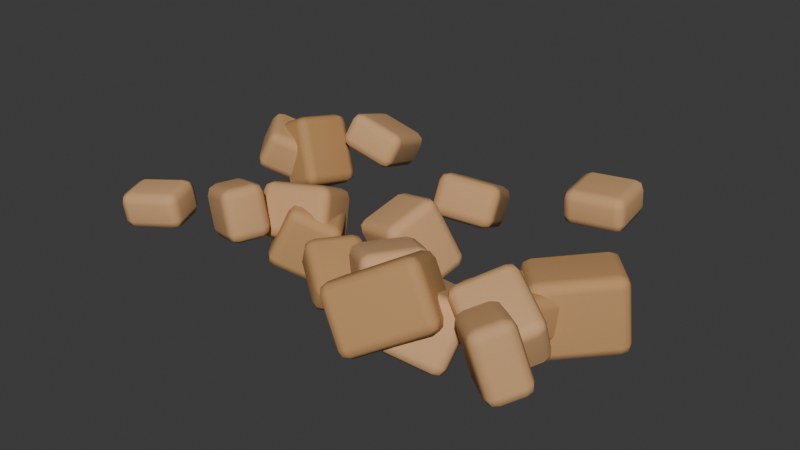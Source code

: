 # Source: NJD-09.blend  (saved by Blender 4.3.34; exported with 4.5.12 LTS)
import bpy
from mathutils import Matrix  # noqa: F401  (used for matrix-valued properties, if any)

bpy.ops.wm.read_factory_settings(use_empty=True)
scene = bpy.context.scene
scene.name = 'Scene'

# ---- collections
col_collection = bpy.data.collections.new('Collection'); scene.collection.children.link(col_collection)

# ---- materials (node trees are filled in below, after node groups)
mat_earthen_pigment_5 = bpy.data.materials.new('earthen pigment 5')
mat_earthen_pigment_5.diffuse_color = (0.605, 0.345, 0.155, 1.0)
mat_earthen_pigment_7 = bpy.data.materials.new('earthen pigment 7')
mat_earthen_pigment_7.diffuse_color = (0.655, 0.381, 0.179, 1.0)
mat_earthen_pigment_4 = bpy.data.materials.new('earthen pigment 4')
mat_earthen_pigment_4.diffuse_color = (0.58, 0.327, 0.143, 1.0)
mat_earthen_pigment_6 = bpy.data.materials.new('earthen pigment 6')
mat_earthen_pigment_6.diffuse_color = (0.63, 0.363, 0.167, 1.0)
mat_earthen_pigment_1 = bpy.data.materials.new('earthen pigment 1')
mat_earthen_pigment_1.diffuse_color = (0.505, 0.273, 0.107, 1.0)
mat_earthen_pigment_2 = bpy.data.materials.new('earthen pigment 2')
mat_earthen_pigment_2.diffuse_color = (0.53, 0.291, 0.119, 1.0)
mat_earthen_pigment_0 = bpy.data.materials.new('earthen pigment 0')
mat_earthen_pigment_0.diffuse_color = (0.48, 0.255, 0.095, 1.0)

# ---- material node trees
mat_earthen_pigment_5.use_nodes = True; mat_earthen_pigment_5.node_tree.nodes.clear()
_N = mat_earthen_pigment_5.node_tree.nodes; _L = mat_earthen_pigment_5.node_tree.links
n0 = _N.new('ShaderNodeBsdfPrincipled'); n0.name = 'Principled BSDF'; n0.location = (10, 300)
n0.inputs[0].default_value = (0.605, 0.345, 0.155, 1.0)
n0.inputs[2].default_value = 0.8
n1 = _N.new('ShaderNodeOutputMaterial'); n1.name = 'Material Output'; n1.location = (300, 300)
_L.new(n0.outputs[0], n1.inputs[0])
n1.is_active_output = True
mat_earthen_pigment_7.use_nodes = True; mat_earthen_pigment_7.node_tree.nodes.clear()
_N = mat_earthen_pigment_7.node_tree.nodes; _L = mat_earthen_pigment_7.node_tree.links
n0 = _N.new('ShaderNodeBsdfPrincipled'); n0.name = 'Principled BSDF'; n0.location = (10, 300)
n0.inputs[0].default_value = (0.655, 0.381, 0.179, 1.0)
n0.inputs[2].default_value = 0.8
n1 = _N.new('ShaderNodeOutputMaterial'); n1.name = 'Material Output'; n1.location = (300, 300)
_L.new(n0.outputs[0], n1.inputs[0])
n1.is_active_output = True
mat_earthen_pigment_4.use_nodes = True; mat_earthen_pigment_4.node_tree.nodes.clear()
_N = mat_earthen_pigment_4.node_tree.nodes; _L = mat_earthen_pigment_4.node_tree.links
n0 = _N.new('ShaderNodeBsdfPrincipled'); n0.name = 'Principled BSDF'; n0.location = (10, 300)
n0.inputs[0].default_value = (0.58, 0.327, 0.143, 1.0)
n0.inputs[2].default_value = 0.8
n1 = _N.new('ShaderNodeOutputMaterial'); n1.name = 'Material Output'; n1.location = (300, 300)
_L.new(n0.outputs[0], n1.inputs[0])
n1.is_active_output = True
mat_earthen_pigment_6.use_nodes = True; mat_earthen_pigment_6.node_tree.nodes.clear()
_N = mat_earthen_pigment_6.node_tree.nodes; _L = mat_earthen_pigment_6.node_tree.links
n0 = _N.new('ShaderNodeBsdfPrincipled'); n0.name = 'Principled BSDF'; n0.location = (10, 300)
n0.inputs[0].default_value = (0.63, 0.363, 0.167, 1.0)
n0.inputs[2].default_value = 0.8
n1 = _N.new('ShaderNodeOutputMaterial'); n1.name = 'Material Output'; n1.location = (300, 300)
_L.new(n0.outputs[0], n1.inputs[0])
n1.is_active_output = True
mat_earthen_pigment_1.use_nodes = True; mat_earthen_pigment_1.node_tree.nodes.clear()
_N = mat_earthen_pigment_1.node_tree.nodes; _L = mat_earthen_pigment_1.node_tree.links
n0 = _N.new('ShaderNodeBsdfPrincipled'); n0.name = 'Principled BSDF'; n0.location = (10, 300)
n0.inputs[0].default_value = (0.505, 0.273, 0.107, 1.0)
n0.inputs[2].default_value = 0.8
n1 = _N.new('ShaderNodeOutputMaterial'); n1.name = 'Material Output'; n1.location = (300, 300)
_L.new(n0.outputs[0], n1.inputs[0])
n1.is_active_output = True
mat_earthen_pigment_2.use_nodes = True; mat_earthen_pigment_2.node_tree.nodes.clear()
_N = mat_earthen_pigment_2.node_tree.nodes; _L = mat_earthen_pigment_2.node_tree.links
n0 = _N.new('ShaderNodeBsdfPrincipled'); n0.name = 'Principled BSDF'; n0.location = (10, 300)
n0.inputs[0].default_value = (0.53, 0.291, 0.119, 1.0)
n0.inputs[2].default_value = 0.8
n1 = _N.new('ShaderNodeOutputMaterial'); n1.name = 'Material Output'; n1.location = (300, 300)
_L.new(n0.outputs[0], n1.inputs[0])
n1.is_active_output = True
mat_earthen_pigment_0.use_nodes = True; mat_earthen_pigment_0.node_tree.nodes.clear()
_N = mat_earthen_pigment_0.node_tree.nodes; _L = mat_earthen_pigment_0.node_tree.links
n0 = _N.new('ShaderNodeBsdfPrincipled'); n0.name = 'Principled BSDF'; n0.location = (10, 300)
n0.inputs[0].default_value = (0.48, 0.255, 0.095, 1.0)
n0.inputs[2].default_value = 0.8
n1 = _N.new('ShaderNodeOutputMaterial'); n1.name = 'Material Output'; n1.location = (300, 300)
_L.new(n0.outputs[0], n1.inputs[0])
n1.is_active_output = True

# ---- world
world_world = bpy.data.worlds.new('World'); scene.world = world_world
world_world.use_nodes = True; world_world.node_tree.nodes.clear()
_N = world_world.node_tree.nodes; _L = world_world.node_tree.links
n0 = _N.new('ShaderNodeOutputWorld'); n0.name = 'World Output'; n0.location = (300, 300)
n1 = _N.new('ShaderNodeBackground'); n1.name = 'Background'; n1.location = (10, 300)
n1.inputs[0].default_value = (0.05088, 0.05088, 0.05088, 1.0)
_L.new(n1.outputs[0], n0.inputs[0])
n0.is_active_output = True
world_world.color = (0.05088, 0.05088, 0.05088)
world_world.sun_shadow_jitter_overblur = 0.0

# ---- meshes
me_cube_267 = bpy.data.meshes.new('Cube.267')
me_cube_267.from_pydata([(-0.08265, -0.125, -0.1312), (-0.08265, -0.125, 0.1312), (-0.08265, 0.125, -0.1312), (-0.08265, 0.125, 0.1312), (0.08265, -0.125, -0.1312), (0.08265, -0.125, 0.1312), (0.08265, 0.125, -0.1312), (0.08265, 0.125, 0.1312)], [], [(0, 1, 3, 2), (2, 3, 7, 6), (6, 7, 5, 4), (4, 5, 1, 0), (2, 6, 4, 0), (7, 3, 1, 5)])
_uv = me_cube_267.uv_layers.new(name='UVMap')
_uv.uv.foreach_set('vector', [0.375, 0.0, 0.625, 0.0, 0.625, 0.25, 0.375, 0.25, 0.375, 0.25, 0.625, 0.25, 0.625, 0.5, 0.375, 0.5, 0.375, 0.5, 0.625, 0.5, 0.625, 0.75, 0.375, 0.75, 0.375, 0.75, 0.625, 0.75, 0.625, 1.0, 0.375, 1.0, 0.125, 0.5, 0.375, 0.5, 0.375, 0.75, 0.125, 0.75, 0.625, 0.5, 0.875, 0.5, 0.875, 0.75, 0.625, 0.75])
me_cube_267.materials.append(mat_earthen_pigment_5)
me_cube_267.update()
me_cube_268 = bpy.data.meshes.new('Cube.268')
me_cube_268.from_pydata([(-0.1262, -0.125, -0.07232), (-0.1262, -0.125, 0.07232), (-0.1262, 0.125, -0.07232), (-0.1262, 0.125, 0.07232), (0.1262, -0.125, -0.07232), (0.1262, -0.125, 0.07232), (0.1262, 0.125, -0.07232), (0.1262, 0.125, 0.07232)], [], [(0, 1, 3, 2), (2, 3, 7, 6), (6, 7, 5, 4), (4, 5, 1, 0), (2, 6, 4, 0), (7, 3, 1, 5)])
_uv = me_cube_268.uv_layers.new(name='UVMap')
_uv.uv.foreach_set('vector', [0.375, 0.0, 0.625, 0.0, 0.625, 0.25, 0.375, 0.25, 0.375, 0.25, 0.625, 0.25, 0.625, 0.5, 0.375, 0.5, 0.375, 0.5, 0.625, 0.5, 0.625, 0.75, 0.375, 0.75, 0.375, 0.75, 0.625, 0.75, 0.625, 1.0, 0.375, 1.0, 0.125, 0.5, 0.375, 0.5, 0.375, 0.75, 0.125, 0.75, 0.625, 0.5, 0.875, 0.5, 0.875, 0.75, 0.625, 0.75])
me_cube_268.materials.append(mat_earthen_pigment_5)
me_cube_268.update()
me_cube_269 = bpy.data.meshes.new('Cube.269')
me_cube_269.from_pydata([(-0.1416, -0.125, -0.1197), (-0.1416, -0.125, 0.1197), (-0.1416, 0.125, -0.1197), (-0.1416, 0.125, 0.1197), (0.1416, -0.125, -0.1197), (0.1416, -0.125, 0.1197), (0.1416, 0.125, -0.1197), (0.1416, 0.125, 0.1197)], [], [(0, 1, 3, 2), (2, 3, 7, 6), (6, 7, 5, 4), (4, 5, 1, 0), (2, 6, 4, 0), (7, 3, 1, 5)])
_uv = me_cube_269.uv_layers.new(name='UVMap')
_uv.uv.foreach_set('vector', [0.375, 0.0, 0.625, 0.0, 0.625, 0.25, 0.375, 0.25, 0.375, 0.25, 0.625, 0.25, 0.625, 0.5, 0.375, 0.5, 0.375, 0.5, 0.625, 0.5, 0.625, 0.75, 0.375, 0.75, 0.375, 0.75, 0.625, 0.75, 0.625, 1.0, 0.375, 1.0, 0.125, 0.5, 0.375, 0.5, 0.375, 0.75, 0.125, 0.75, 0.625, 0.5, 0.875, 0.5, 0.875, 0.75, 0.625, 0.75])
me_cube_269.materials.append(mat_earthen_pigment_7)
me_cube_269.update()
me_cube_270 = bpy.data.meshes.new('Cube.270')
me_cube_270.from_pydata([(-0.1534, -0.125, -0.09143), (-0.1534, -0.125, 0.09143), (-0.1534, 0.125, -0.09143), (-0.1534, 0.125, 0.09143), (0.1534, -0.125, -0.09143), (0.1534, -0.125, 0.09143), (0.1534, 0.125, -0.09143), (0.1534, 0.125, 0.09143)], [], [(0, 1, 3, 2), (2, 3, 7, 6), (6, 7, 5, 4), (4, 5, 1, 0), (2, 6, 4, 0), (7, 3, 1, 5)])
_uv = me_cube_270.uv_layers.new(name='UVMap')
_uv.uv.foreach_set('vector', [0.375, 0.0, 0.625, 0.0, 0.625, 0.25, 0.375, 0.25, 0.375, 0.25, 0.625, 0.25, 0.625, 0.5, 0.375, 0.5, 0.375, 0.5, 0.625, 0.5, 0.625, 0.75, 0.375, 0.75, 0.375, 0.75, 0.625, 0.75, 0.625, 1.0, 0.375, 1.0, 0.125, 0.5, 0.375, 0.5, 0.375, 0.75, 0.125, 0.75, 0.625, 0.5, 0.875, 0.5, 0.875, 0.75, 0.625, 0.75])
me_cube_270.materials.append(mat_earthen_pigment_4)
me_cube_270.update()
me_cube_271 = bpy.data.meshes.new('Cube.271')
me_cube_271.from_pydata([(-0.1861, -0.125, -0.0864), (-0.1861, -0.125, 0.0864), (-0.1861, 0.125, -0.0864), (-0.1861, 0.125, 0.0864), (0.1861, -0.125, -0.0864), (0.1861, -0.125, 0.0864), (0.1861, 0.125, -0.0864), (0.1861, 0.125, 0.0864)], [], [(0, 1, 3, 2), (2, 3, 7, 6), (6, 7, 5, 4), (4, 5, 1, 0), (2, 6, 4, 0), (7, 3, 1, 5)])
_uv = me_cube_271.uv_layers.new(name='UVMap')
_uv.uv.foreach_set('vector', [0.375, 0.0, 0.625, 0.0, 0.625, 0.25, 0.375, 0.25, 0.375, 0.25, 0.625, 0.25, 0.625, 0.5, 0.375, 0.5, 0.375, 0.5, 0.625, 0.5, 0.625, 0.75, 0.375, 0.75, 0.375, 0.75, 0.625, 0.75, 0.625, 1.0, 0.375, 1.0, 0.125, 0.5, 0.375, 0.5, 0.375, 0.75, 0.125, 0.75, 0.625, 0.5, 0.875, 0.5, 0.875, 0.75, 0.625, 0.75])
me_cube_271.materials.append(mat_earthen_pigment_4)
me_cube_271.update()
me_cube_272 = bpy.data.meshes.new('Cube.272')
me_cube_272.from_pydata([(-0.1192, -0.125, -0.1497), (-0.1192, -0.125, 0.1497), (-0.1192, 0.125, -0.1497), (-0.1192, 0.125, 0.1497), (0.1192, -0.125, -0.1497), (0.1192, -0.125, 0.1497), (0.1192, 0.125, -0.1497), (0.1192, 0.125, 0.1497)], [], [(0, 1, 3, 2), (2, 3, 7, 6), (6, 7, 5, 4), (4, 5, 1, 0), (2, 6, 4, 0), (7, 3, 1, 5)])
_uv = me_cube_272.uv_layers.new(name='UVMap')
_uv.uv.foreach_set('vector', [0.375, 0.0, 0.625, 0.0, 0.625, 0.25, 0.375, 0.25, 0.375, 0.25, 0.625, 0.25, 0.625, 0.5, 0.375, 0.5, 0.375, 0.5, 0.625, 0.5, 0.625, 0.75, 0.375, 0.75, 0.375, 0.75, 0.625, 0.75, 0.625, 1.0, 0.375, 1.0, 0.125, 0.5, 0.375, 0.5, 0.375, 0.75, 0.125, 0.75, 0.625, 0.5, 0.875, 0.5, 0.875, 0.75, 0.625, 0.75])
me_cube_272.materials.append(mat_earthen_pigment_6)
me_cube_272.update()
me_cube_273 = bpy.data.meshes.new('Cube.273')
me_cube_273.from_pydata([(-0.1798, -0.125, -0.1309), (-0.1798, -0.125, 0.1309), (-0.1798, 0.125, -0.1309), (-0.1798, 0.125, 0.1309), (0.1798, -0.125, -0.1309), (0.1798, -0.125, 0.1309), (0.1798, 0.125, -0.1309), (0.1798, 0.125, 0.1309)], [], [(0, 1, 3, 2), (2, 3, 7, 6), (6, 7, 5, 4), (4, 5, 1, 0), (2, 6, 4, 0), (7, 3, 1, 5)])
_uv = me_cube_273.uv_layers.new(name='UVMap')
_uv.uv.foreach_set('vector', [0.375, 0.0, 0.625, 0.0, 0.625, 0.25, 0.375, 0.25, 0.375, 0.25, 0.625, 0.25, 0.625, 0.5, 0.375, 0.5, 0.375, 0.5, 0.625, 0.5, 0.625, 0.75, 0.375, 0.75, 0.375, 0.75, 0.625, 0.75, 0.625, 1.0, 0.375, 1.0, 0.125, 0.5, 0.375, 0.5, 0.375, 0.75, 0.125, 0.75, 0.625, 0.5, 0.875, 0.5, 0.875, 0.75, 0.625, 0.75])
me_cube_273.materials.append(mat_earthen_pigment_1)
me_cube_273.update()
me_cube_274 = bpy.data.meshes.new('Cube.274')
me_cube_274.from_pydata([(-0.171, -0.125, -0.1456), (-0.171, -0.125, 0.1456), (-0.171, 0.125, -0.1456), (-0.171, 0.125, 0.1456), (0.171, -0.125, -0.1456), (0.171, -0.125, 0.1456), (0.171, 0.125, -0.1456), (0.171, 0.125, 0.1456)], [], [(0, 1, 3, 2), (2, 3, 7, 6), (6, 7, 5, 4), (4, 5, 1, 0), (2, 6, 4, 0), (7, 3, 1, 5)])
_uv = me_cube_274.uv_layers.new(name='UVMap')
_uv.uv.foreach_set('vector', [0.375, 0.0, 0.625, 0.0, 0.625, 0.25, 0.375, 0.25, 0.375, 0.25, 0.625, 0.25, 0.625, 0.5, 0.375, 0.5, 0.375, 0.5, 0.625, 0.5, 0.625, 0.75, 0.375, 0.75, 0.375, 0.75, 0.625, 0.75, 0.625, 1.0, 0.375, 1.0, 0.125, 0.5, 0.375, 0.5, 0.375, 0.75, 0.125, 0.75, 0.625, 0.5, 0.875, 0.5, 0.875, 0.75, 0.625, 0.75])
me_cube_274.materials.append(mat_earthen_pigment_2)
me_cube_274.update()
me_cube_275 = bpy.data.meshes.new('Cube.275')
me_cube_275.from_pydata([(-0.09398, -0.125, -0.07604), (-0.09398, -0.125, 0.07604), (-0.09398, 0.125, -0.07604), (-0.09398, 0.125, 0.07604), (0.09398, -0.125, -0.07604), (0.09398, -0.125, 0.07604), (0.09398, 0.125, -0.07604), (0.09398, 0.125, 0.07604)], [], [(0, 1, 3, 2), (2, 3, 7, 6), (6, 7, 5, 4), (4, 5, 1, 0), (2, 6, 4, 0), (7, 3, 1, 5)])
_uv = me_cube_275.uv_layers.new(name='UVMap')
_uv.uv.foreach_set('vector', [0.375, 0.0, 0.625, 0.0, 0.625, 0.25, 0.375, 0.25, 0.375, 0.25, 0.625, 0.25, 0.625, 0.5, 0.375, 0.5, 0.375, 0.5, 0.625, 0.5, 0.625, 0.75, 0.375, 0.75, 0.375, 0.75, 0.625, 0.75, 0.625, 1.0, 0.375, 1.0, 0.125, 0.5, 0.375, 0.5, 0.375, 0.75, 0.125, 0.75, 0.625, 0.5, 0.875, 0.5, 0.875, 0.75, 0.625, 0.75])
me_cube_275.materials.append(mat_earthen_pigment_6)
me_cube_275.update()
me_cube_276 = bpy.data.meshes.new('Cube.276')
me_cube_276.from_pydata([(-0.1513, -0.125, -0.07779), (-0.1513, -0.125, 0.07779), (-0.1513, 0.125, -0.07779), (-0.1513, 0.125, 0.07779), (0.1513, -0.125, -0.07779), (0.1513, -0.125, 0.07779), (0.1513, 0.125, -0.07779), (0.1513, 0.125, 0.07779)], [], [(0, 1, 3, 2), (2, 3, 7, 6), (6, 7, 5, 4), (4, 5, 1, 0), (2, 6, 4, 0), (7, 3, 1, 5)])
_uv = me_cube_276.uv_layers.new(name='UVMap')
_uv.uv.foreach_set('vector', [0.375, 0.0, 0.625, 0.0, 0.625, 0.25, 0.375, 0.25, 0.375, 0.25, 0.625, 0.25, 0.625, 0.5, 0.375, 0.5, 0.375, 0.5, 0.625, 0.5, 0.625, 0.75, 0.375, 0.75, 0.375, 0.75, 0.625, 0.75, 0.625, 1.0, 0.375, 1.0, 0.125, 0.5, 0.375, 0.5, 0.375, 0.75, 0.125, 0.75, 0.625, 0.5, 0.875, 0.5, 0.875, 0.75, 0.625, 0.75])
me_cube_276.materials.append(mat_earthen_pigment_6)
me_cube_276.update()
me_cube_277 = bpy.data.meshes.new('Cube.277')
me_cube_277.from_pydata([(-0.1239, -0.125, -0.1237), (-0.1239, -0.125, 0.1237), (-0.1239, 0.125, -0.1237), (-0.1239, 0.125, 0.1237), (0.1239, -0.125, -0.1237), (0.1239, -0.125, 0.1237), (0.1239, 0.125, -0.1237), (0.1239, 0.125, 0.1237)], [], [(0, 1, 3, 2), (2, 3, 7, 6), (6, 7, 5, 4), (4, 5, 1, 0), (2, 6, 4, 0), (7, 3, 1, 5)])
_uv = me_cube_277.uv_layers.new(name='UVMap')
_uv.uv.foreach_set('vector', [0.375, 0.0, 0.625, 0.0, 0.625, 0.25, 0.375, 0.25, 0.375, 0.25, 0.625, 0.25, 0.625, 0.5, 0.375, 0.5, 0.375, 0.5, 0.625, 0.5, 0.625, 0.75, 0.375, 0.75, 0.375, 0.75, 0.625, 0.75, 0.625, 1.0, 0.375, 1.0, 0.125, 0.5, 0.375, 0.5, 0.375, 0.75, 0.125, 0.75, 0.625, 0.5, 0.875, 0.5, 0.875, 0.75, 0.625, 0.75])
me_cube_277.materials.append(mat_earthen_pigment_7)
me_cube_277.update()
me_cube_278 = bpy.data.meshes.new('Cube.278')
me_cube_278.from_pydata([(-0.1399, -0.125, -0.1071), (-0.1399, -0.125, 0.1071), (-0.1399, 0.125, -0.1071), (-0.1399, 0.125, 0.1071), (0.1399, -0.125, -0.1071), (0.1399, -0.125, 0.1071), (0.1399, 0.125, -0.1071), (0.1399, 0.125, 0.1071)], [], [(0, 1, 3, 2), (2, 3, 7, 6), (6, 7, 5, 4), (4, 5, 1, 0), (2, 6, 4, 0), (7, 3, 1, 5)])
_uv = me_cube_278.uv_layers.new(name='UVMap')
_uv.uv.foreach_set('vector', [0.375, 0.0, 0.625, 0.0, 0.625, 0.25, 0.375, 0.25, 0.375, 0.25, 0.625, 0.25, 0.625, 0.5, 0.375, 0.5, 0.375, 0.5, 0.625, 0.5, 0.625, 0.75, 0.375, 0.75, 0.375, 0.75, 0.625, 0.75, 0.625, 1.0, 0.375, 1.0, 0.125, 0.5, 0.375, 0.5, 0.375, 0.75, 0.125, 0.75, 0.625, 0.5, 0.875, 0.5, 0.875, 0.75, 0.625, 0.75])
me_cube_278.materials.append(mat_earthen_pigment_5)
me_cube_278.update()
me_cube_279 = bpy.data.meshes.new('Cube.279')
me_cube_279.from_pydata([(-0.1106, -0.125, -0.07285), (-0.1106, -0.125, 0.07285), (-0.1106, 0.125, -0.07285), (-0.1106, 0.125, 0.07285), (0.1106, -0.125, -0.07285), (0.1106, -0.125, 0.07285), (0.1106, 0.125, -0.07285), (0.1106, 0.125, 0.07285)], [], [(0, 1, 3, 2), (2, 3, 7, 6), (6, 7, 5, 4), (4, 5, 1, 0), (2, 6, 4, 0), (7, 3, 1, 5)])
_uv = me_cube_279.uv_layers.new(name='UVMap')
_uv.uv.foreach_set('vector', [0.375, 0.0, 0.625, 0.0, 0.625, 0.25, 0.375, 0.25, 0.375, 0.25, 0.625, 0.25, 0.625, 0.5, 0.375, 0.5, 0.375, 0.5, 0.625, 0.5, 0.625, 0.75, 0.375, 0.75, 0.375, 0.75, 0.625, 0.75, 0.625, 1.0, 0.375, 1.0, 0.125, 0.5, 0.375, 0.5, 0.375, 0.75, 0.125, 0.75, 0.625, 0.5, 0.875, 0.5, 0.875, 0.75, 0.625, 0.75])
me_cube_279.materials.append(mat_earthen_pigment_1)
me_cube_279.update()
me_cube_280 = bpy.data.meshes.new('Cube.280')
me_cube_280.from_pydata([(-0.1696, -0.125, -0.1275), (-0.1696, -0.125, 0.1275), (-0.1696, 0.125, -0.1275), (-0.1696, 0.125, 0.1275), (0.1696, -0.125, -0.1275), (0.1696, -0.125, 0.1275), (0.1696, 0.125, -0.1275), (0.1696, 0.125, 0.1275)], [], [(0, 1, 3, 2), (2, 3, 7, 6), (6, 7, 5, 4), (4, 5, 1, 0), (2, 6, 4, 0), (7, 3, 1, 5)])
_uv = me_cube_280.uv_layers.new(name='UVMap')
_uv.uv.foreach_set('vector', [0.375, 0.0, 0.625, 0.0, 0.625, 0.25, 0.375, 0.25, 0.375, 0.25, 0.625, 0.25, 0.625, 0.5, 0.375, 0.5, 0.375, 0.5, 0.625, 0.5, 0.625, 0.75, 0.375, 0.75, 0.375, 0.75, 0.625, 0.75, 0.625, 1.0, 0.375, 1.0, 0.125, 0.5, 0.375, 0.5, 0.375, 0.75, 0.125, 0.75, 0.625, 0.5, 0.875, 0.5, 0.875, 0.75, 0.625, 0.75])
me_cube_280.materials.append(mat_earthen_pigment_7)
me_cube_280.update()
me_cube_281 = bpy.data.meshes.new('Cube.281')
me_cube_281.from_pydata([(-0.1399, -0.125, -0.09031), (-0.1399, -0.125, 0.09031), (-0.1399, 0.125, -0.09031), (-0.1399, 0.125, 0.09031), (0.1399, -0.125, -0.09031), (0.1399, -0.125, 0.09031), (0.1399, 0.125, -0.09031), (0.1399, 0.125, 0.09031)], [], [(0, 1, 3, 2), (2, 3, 7, 6), (6, 7, 5, 4), (4, 5, 1, 0), (2, 6, 4, 0), (7, 3, 1, 5)])
_uv = me_cube_281.uv_layers.new(name='UVMap')
_uv.uv.foreach_set('vector', [0.375, 0.0, 0.625, 0.0, 0.625, 0.25, 0.375, 0.25, 0.375, 0.25, 0.625, 0.25, 0.625, 0.5, 0.375, 0.5, 0.375, 0.5, 0.625, 0.5, 0.625, 0.75, 0.375, 0.75, 0.375, 0.75, 0.625, 0.75, 0.625, 1.0, 0.375, 1.0, 0.125, 0.5, 0.375, 0.5, 0.375, 0.75, 0.125, 0.75, 0.625, 0.5, 0.875, 0.5, 0.875, 0.75, 0.625, 0.75])
me_cube_281.materials.append(mat_earthen_pigment_1)
me_cube_281.update()
me_cube_282 = bpy.data.meshes.new('Cube.282')
me_cube_282.from_pydata([(-0.1113, -0.125, -0.1302), (-0.1113, -0.125, 0.1302), (-0.1113, 0.125, -0.1302), (-0.1113, 0.125, 0.1302), (0.1113, -0.125, -0.1302), (0.1113, -0.125, 0.1302), (0.1113, 0.125, -0.1302), (0.1113, 0.125, 0.1302)], [], [(0, 1, 3, 2), (2, 3, 7, 6), (6, 7, 5, 4), (4, 5, 1, 0), (2, 6, 4, 0), (7, 3, 1, 5)])
_uv = me_cube_282.uv_layers.new(name='UVMap')
_uv.uv.foreach_set('vector', [0.375, 0.0, 0.625, 0.0, 0.625, 0.25, 0.375, 0.25, 0.375, 0.25, 0.625, 0.25, 0.625, 0.5, 0.375, 0.5, 0.375, 0.5, 0.625, 0.5, 0.625, 0.75, 0.375, 0.75, 0.375, 0.75, 0.625, 0.75, 0.625, 1.0, 0.375, 1.0, 0.125, 0.5, 0.375, 0.5, 0.375, 0.75, 0.125, 0.75, 0.625, 0.5, 0.875, 0.5, 0.875, 0.75, 0.625, 0.75])
me_cube_282.materials.append(mat_earthen_pigment_2)
me_cube_282.update()
me_cube_283 = bpy.data.meshes.new('Cube.283')
me_cube_283.from_pydata([(-0.09493, -0.125, -0.1491), (-0.09493, -0.125, 0.1491), (-0.09493, 0.125, -0.1491), (-0.09493, 0.125, 0.1491), (0.09493, -0.125, -0.1491), (0.09493, -0.125, 0.1491), (0.09493, 0.125, -0.1491), (0.09493, 0.125, 0.1491)], [], [(0, 1, 3, 2), (2, 3, 7, 6), (6, 7, 5, 4), (4, 5, 1, 0), (2, 6, 4, 0), (7, 3, 1, 5)])
_uv = me_cube_283.uv_layers.new(name='UVMap')
_uv.uv.foreach_set('vector', [0.375, 0.0, 0.625, 0.0, 0.625, 0.25, 0.375, 0.25, 0.375, 0.25, 0.625, 0.25, 0.625, 0.5, 0.375, 0.5, 0.375, 0.5, 0.625, 0.5, 0.625, 0.75, 0.375, 0.75, 0.375, 0.75, 0.625, 0.75, 0.625, 1.0, 0.375, 1.0, 0.125, 0.5, 0.375, 0.5, 0.375, 0.75, 0.125, 0.75, 0.625, 0.5, 0.875, 0.5, 0.875, 0.75, 0.625, 0.75])
me_cube_283.materials.append(mat_earthen_pigment_0)
me_cube_283.update()
me_cube_284 = bpy.data.meshes.new('Cube.284')
me_cube_284.from_pydata([(-0.08441, -0.125, -0.1042), (-0.08441, -0.125, 0.1042), (-0.08441, 0.125, -0.1042), (-0.08441, 0.125, 0.1042), (0.08441, -0.125, -0.1042), (0.08441, -0.125, 0.1042), (0.08441, 0.125, -0.1042), (0.08441, 0.125, 0.1042)], [], [(0, 1, 3, 2), (2, 3, 7, 6), (6, 7, 5, 4), (4, 5, 1, 0), (2, 6, 4, 0), (7, 3, 1, 5)])
_uv = me_cube_284.uv_layers.new(name='UVMap')
_uv.uv.foreach_set('vector', [0.375, 0.0, 0.625, 0.0, 0.625, 0.25, 0.375, 0.25, 0.375, 0.25, 0.625, 0.25, 0.625, 0.5, 0.375, 0.5, 0.375, 0.5, 0.625, 0.5, 0.625, 0.75, 0.375, 0.75, 0.375, 0.75, 0.625, 0.75, 0.625, 1.0, 0.375, 1.0, 0.125, 0.5, 0.375, 0.5, 0.375, 0.75, 0.125, 0.75, 0.625, 0.5, 0.875, 0.5, 0.875, 0.75, 0.625, 0.75])
me_cube_284.materials.append(mat_earthen_pigment_5)
me_cube_284.update()

# ---- objects
ob_collapsed_earth = bpy.data.objects.new('collapsed earth', me_cube_267)
ob_collapsed_earth_001 = bpy.data.objects.new('collapsed earth.001', me_cube_268)
ob_collapsed_earth_002 = bpy.data.objects.new('collapsed earth.002', me_cube_269)
ob_collapsed_earth_003 = bpy.data.objects.new('collapsed earth.003', me_cube_270)
ob_collapsed_earth_004 = bpy.data.objects.new('collapsed earth.004', me_cube_271)
ob_collapsed_earth_005 = bpy.data.objects.new('collapsed earth.005', me_cube_272)
ob_collapsed_earth_006 = bpy.data.objects.new('collapsed earth.006', me_cube_273)
ob_collapsed_earth_007 = bpy.data.objects.new('collapsed earth.007', me_cube_274)
ob_collapsed_earth_008 = bpy.data.objects.new('collapsed earth.008', me_cube_275)
ob_collapsed_earth_009 = bpy.data.objects.new('collapsed earth.009', me_cube_276)
ob_collapsed_earth_010 = bpy.data.objects.new('collapsed earth.010', me_cube_277)
ob_collapsed_earth_011 = bpy.data.objects.new('collapsed earth.011', me_cube_278)
ob_collapsed_earth_012 = bpy.data.objects.new('collapsed earth.012', me_cube_279)
ob_collapsed_earth_013 = bpy.data.objects.new('collapsed earth.013', me_cube_280)
ob_collapsed_earth_014 = bpy.data.objects.new('collapsed earth.014', me_cube_281)
ob_collapsed_earth_015 = bpy.data.objects.new('collapsed earth.015', me_cube_282)
ob_collapsed_earth_016 = bpy.data.objects.new('collapsed earth.016', me_cube_283)
ob_collapsed_earth_017 = bpy.data.objects.new('collapsed earth.017', me_cube_284)

# ---- transforms, parenting, visibility, modifiers, constraints
ob_collapsed_earth.location = (0.813, -0.5688, 0.1667)
ob_collapsed_earth.rotation_euler = (0.2457, 0.2767, 4.038)
_m = ob_collapsed_earth.modifiers.new('hand softened edges', 'BEVEL')
_m.width = 0.04
_m.width_pct = 0.04
_m.segments = 2
_m = ob_collapsed_earth.modifiers.new('weighted shading', 'WEIGHTED_NORMAL')
ob_collapsed_earth_001.location = (0.5517, 0.5179, 0.1914)
ob_collapsed_earth_001.rotation_euler = (0.05238, 0.003395, 4.859)
_m = ob_collapsed_earth_001.modifiers.new('hand softened edges', 'BEVEL')
_m.width = 0.04
_m.width_pct = 0.04
_m.segments = 2
_m = ob_collapsed_earth_001.modifiers.new('weighted shading', 'WEIGHTED_NORMAL')
ob_collapsed_earth_002.location = (0.7327, -0.4264, 0.169)
ob_collapsed_earth_002.rotation_euler = (0.3504, 0.3979, 5.758)
_m = ob_collapsed_earth_002.modifiers.new('hand softened edges', 'BEVEL')
_m.width = 0.04
_m.width_pct = 0.04
_m.segments = 2
_m = ob_collapsed_earth_002.modifiers.new('weighted shading', 'WEIGHTED_NORMAL')
ob_collapsed_earth_003.location = (-0.783, 0.2139, 0.1355)
ob_collapsed_earth_003.rotation_euler = (0.09436, 0.4439, 0.7206)
_m = ob_collapsed_earth_003.modifiers.new('hand softened edges', 'BEVEL')
_m.width = 0.04
_m.width_pct = 0.04
_m.segments = 2
_m = ob_collapsed_earth_003.modifiers.new('weighted shading', 'WEIGHTED_NORMAL')
ob_collapsed_earth_004.location = (0.09896, 0.2846, 0.1404)
ob_collapsed_earth_004.rotation_euler = (0.1756, 0.4495, 2.034)
_m = ob_collapsed_earth_004.modifiers.new('hand softened edges', 'BEVEL')
_m.width = 0.04
_m.width_pct = 0.04
_m.segments = 2
_m = ob_collapsed_earth_004.modifiers.new('weighted shading', 'WEIGHTED_NORMAL')
ob_collapsed_earth_005.location = (0.1122, -0.1089, 0.1195)
ob_collapsed_earth_005.rotation_euler = (0.2784, 0.3457, 4.5)
_m = ob_collapsed_earth_005.modifiers.new('hand softened edges', 'BEVEL')
_m.width = 0.04
_m.width_pct = 0.04
_m.segments = 2
_m = ob_collapsed_earth_005.modifiers.new('weighted shading', 'WEIGHTED_NORMAL')
ob_collapsed_earth_006.location = (0.3986, -0.5822, 0.1853)
ob_collapsed_earth_006.rotation_euler = (0.4112, 0.4146, 3.704)
_m = ob_collapsed_earth_006.modifiers.new('hand softened edges', 'BEVEL')
_m.width = 0.04
_m.width_pct = 0.04
_m.segments = 2
_m = ob_collapsed_earth_006.modifiers.new('weighted shading', 'WEIGHTED_NORMAL')
ob_collapsed_earth_007.location = (0.8237, -0.1168, 0.1273)
ob_collapsed_earth_007.rotation_euler = (0.06582, 0.09139, 3.85)
_m = ob_collapsed_earth_007.modifiers.new('hand softened edges', 'BEVEL')
_m.width = 0.04
_m.width_pct = 0.04
_m.segments = 2
_m = ob_collapsed_earth_007.modifiers.new('weighted shading', 'WEIGHTED_NORMAL')
ob_collapsed_earth_008.location = (-0.8469, -0.5018, 0.1296)
ob_collapsed_earth_008.rotation_euler = (0.129, 0.04454, 5.078)
_m = ob_collapsed_earth_008.modifiers.new('hand softened edges', 'BEVEL')
_m.width = 0.04
_m.width_pct = 0.04
_m.segments = 2
_m = ob_collapsed_earth_008.modifiers.new('weighted shading', 'WEIGHTED_NORMAL')
ob_collapsed_earth_009.location = (-0.4993, 0.4509, 0.1876)
ob_collapsed_earth_009.rotation_euler = (0.3485, 0.3327, 1.838)
_m = ob_collapsed_earth_009.modifiers.new('hand softened edges', 'BEVEL')
_m.width = 0.04
_m.width_pct = 0.04
_m.segments = 2
_m = ob_collapsed_earth_009.modifiers.new('weighted shading', 'WEIGHTED_NORMAL')
ob_collapsed_earth_010.location = (0.261, -0.4013, 0.1472)
ob_collapsed_earth_010.rotation_euler = (0.2792, 0.01989, 4.069)
_m = ob_collapsed_earth_010.modifiers.new('hand softened edges', 'BEVEL')
_m.width = 0.04
_m.width_pct = 0.04
_m.segments = 2
_m = ob_collapsed_earth_010.modifiers.new('weighted shading', 'WEIGHTED_NORMAL')
ob_collapsed_earth_011.location = (-0.3116, -0.2309, 0.156)
ob_collapsed_earth_011.rotation_euler = (0.4724, 0.06697, 3.483)
_m = ob_collapsed_earth_011.modifiers.new('hand softened edges', 'BEVEL')
_m.width = 0.04
_m.width_pct = 0.04
_m.segments = 2
_m = ob_collapsed_earth_011.modifiers.new('weighted shading', 'WEIGHTED_NORMAL')
ob_collapsed_earth_012.location = (0.01793, -0.4077, 0.08991)
ob_collapsed_earth_012.rotation_euler = (0.4684, 0.03625, 0.9979)
_m = ob_collapsed_earth_012.modifiers.new('hand softened edges', 'BEVEL')
_m.width = 0.04
_m.width_pct = 0.04
_m.segments = 2
_m = ob_collapsed_earth_012.modifiers.new('weighted shading', 'WEIGHTED_NORMAL')
ob_collapsed_earth_013.location = (0.4675, -0.4646, 0.0944)
ob_collapsed_earth_013.rotation_euler = (0.3958, 0.3519, 2.167)
_m = ob_collapsed_earth_013.modifiers.new('hand softened edges', 'BEVEL')
_m.width = 0.04
_m.width_pct = 0.04
_m.segments = 2
_m = ob_collapsed_earth_013.modifiers.new('weighted shading', 'WEIGHTED_NORMAL')
ob_collapsed_earth_014.location = (0.6941, -0.3205, 0.1544)
ob_collapsed_earth_014.rotation_euler = (8.437e-05, 0.14, 1.246)
_m = ob_collapsed_earth_014.modifiers.new('hand softened edges', 'BEVEL')
_m.width = 0.04
_m.width_pct = 0.04
_m.segments = 2
_m = ob_collapsed_earth_014.modifiers.new('weighted shading', 'WEIGHTED_NORMAL')
ob_collapsed_earth_015.location = (-0.2748, -0.2597, 0.0845)
ob_collapsed_earth_015.rotation_euler = (0.01442, 0.4557, 0.6472)
_m = ob_collapsed_earth_015.modifiers.new('hand softened edges', 'BEVEL')
_m.width = 0.04
_m.width_pct = 0.04
_m.segments = 2
_m = ob_collapsed_earth_015.modifiers.new('weighted shading', 'WEIGHTED_NORMAL')
ob_collapsed_earth_016.location = (-0.7004, 0.2414, 0.1431)
ob_collapsed_earth_016.rotation_euler = (0.1952, 0.4722, 3.038)
_m = ob_collapsed_earth_016.modifiers.new('hand softened edges', 'BEVEL')
_m.width = 0.04
_m.width_pct = 0.04
_m.segments = 2
_m = ob_collapsed_earth_016.modifiers.new('weighted shading', 'WEIGHTED_NORMAL')
ob_collapsed_earth_017.location = (-0.456, -0.4396, 0.1994)
ob_collapsed_earth_017.rotation_euler = (0.2906, 0.04777, 4.296)
_m = ob_collapsed_earth_017.modifiers.new('hand softened edges', 'BEVEL')
_m.width = 0.04
_m.width_pct = 0.04
_m.segments = 2
_m = ob_collapsed_earth_017.modifiers.new('weighted shading', 'WEIGHTED_NORMAL')

# ---- collection membership
col_collection.objects.link(ob_collapsed_earth)
col_collection.objects.link(ob_collapsed_earth_001)
col_collection.objects.link(ob_collapsed_earth_002)
col_collection.objects.link(ob_collapsed_earth_003)
col_collection.objects.link(ob_collapsed_earth_004)
col_collection.objects.link(ob_collapsed_earth_005)
col_collection.objects.link(ob_collapsed_earth_006)
col_collection.objects.link(ob_collapsed_earth_007)
col_collection.objects.link(ob_collapsed_earth_008)
col_collection.objects.link(ob_collapsed_earth_009)
col_collection.objects.link(ob_collapsed_earth_010)
col_collection.objects.link(ob_collapsed_earth_011)
col_collection.objects.link(ob_collapsed_earth_012)
col_collection.objects.link(ob_collapsed_earth_013)
col_collection.objects.link(ob_collapsed_earth_014)
col_collection.objects.link(ob_collapsed_earth_015)
col_collection.objects.link(ob_collapsed_earth_016)
col_collection.objects.link(ob_collapsed_earth_017)

# ---- scene / render settings (as saved in the file)
scene.frame_start = 1; scene.frame_end = 250; scene.frame_set(1)
scene.render.engine = 'BLENDER_EEVEE_NEXT'
bpy.context.view_layer.update()

# ---- added for rendering (the .blend has no active camera and no usable light): camera, sun
cam_auto = bpy.data.cameras.new('AutoCamera')
cam_auto.lens = 50.0
cam_auto.sensor_width = 36.0
cam_auto.clip_end = 1000.0
ob_auto_camera = bpy.data.objects.new('AutoCamera', cam_auto)
scene.collection.objects.link(ob_auto_camera)
ob_auto_camera.location = (2.40504, -2.92591, 2.05261)
ob_auto_camera.rotation_euler = (1.09748, -7.21219e-08, 0.694738)
scene.camera = ob_auto_camera
light_auto_sun = bpy.data.lights.new('AutoSun', 'SUN')
light_auto_sun.energy = 3.0
light_auto_sun.angle = 0.0523599
ob_auto_sun = bpy.data.objects.new('AutoSun', light_auto_sun)
scene.collection.objects.link(ob_auto_sun)
ob_auto_sun.rotation_euler = (0.872665, 0.174533, 0.523599)
bpy.context.view_layer.update()
